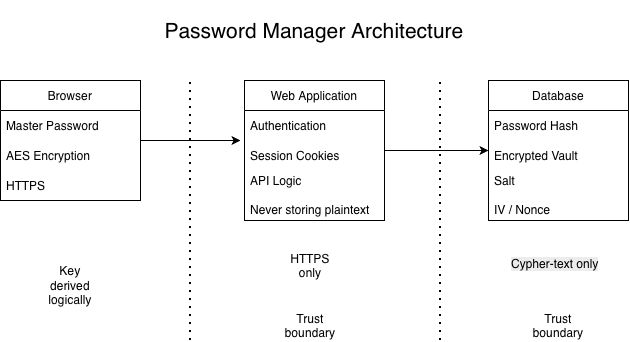

The diagram above was exported from draw.io. Its source (the exported page's mxGraphModel, read from the mxfile embedded in the PNG):
<mxGraphModel dx="964" dy="665" grid="1" gridSize="10" guides="1" tooltips="1" connect="1" arrows="1" fold="1" page="1" pageScale="1" pageWidth="827" pageHeight="1169" math="0" shadow="0">
  <root>
    <mxCell id="0" />
    <mxCell id="1" parent="0" />
    <mxCell id="7OTVYUtAhhRW9WCarkJj-1" parent="1" style="text;html=1;whiteSpace=wrap;strokeColor=none;fillColor=none;align=center;verticalAlign=middle;rounded=0;fontSize=21;" value="Password Manager Architecture" vertex="1">
      <mxGeometry height="60" width="390" x="219" y="80" as="geometry" />
    </mxCell>
    <mxCell id="7OTVYUtAhhRW9WCarkJj-28" edge="1" parent="1" source="7OTVYUtAhhRW9WCarkJj-5" style="edgeStyle=orthogonalEdgeStyle;rounded=0;orthogonalLoop=1;jettySize=auto;html=1;exitX=1;exitY=0.5;exitDx=0;exitDy=0;">
      <mxGeometry relative="1" as="geometry">
        <mxPoint x="340" y="220" as="targetPoint" />
      </mxGeometry>
    </mxCell>
    <mxCell id="7OTVYUtAhhRW9WCarkJj-5" parent="1" style="swimlane;fontStyle=0;childLayout=stackLayout;horizontal=1;startSize=30;horizontalStack=0;resizeParent=1;resizeParentMax=0;resizeLast=0;collapsible=1;marginBottom=0;whiteSpace=wrap;html=1;" value="Browser" vertex="1">
      <mxGeometry height="120" width="140" x="100" y="160" as="geometry" />
    </mxCell>
    <mxCell id="7OTVYUtAhhRW9WCarkJj-6" parent="7OTVYUtAhhRW9WCarkJj-5" style="text;strokeColor=none;fillColor=none;align=left;verticalAlign=middle;spacingLeft=4;spacingRight=4;overflow=hidden;points=[[0,0.5],[1,0.5]];portConstraint=eastwest;rotatable=0;whiteSpace=wrap;html=1;" value="Master Password" vertex="1">
      <mxGeometry height="30" width="140" y="30" as="geometry" />
    </mxCell>
    <mxCell id="7OTVYUtAhhRW9WCarkJj-7" parent="7OTVYUtAhhRW9WCarkJj-5" style="text;strokeColor=none;fillColor=none;align=left;verticalAlign=middle;spacingLeft=4;spacingRight=4;overflow=hidden;points=[[0,0.5],[1,0.5]];portConstraint=eastwest;rotatable=0;whiteSpace=wrap;html=1;" value="AES Encryption" vertex="1">
      <mxGeometry height="30" width="140" y="60" as="geometry" />
    </mxCell>
    <mxCell id="7OTVYUtAhhRW9WCarkJj-8" parent="7OTVYUtAhhRW9WCarkJj-5" style="text;strokeColor=none;fillColor=none;align=left;verticalAlign=middle;spacingLeft=4;spacingRight=4;overflow=hidden;points=[[0,0.5],[1,0.5]];portConstraint=eastwest;rotatable=0;whiteSpace=wrap;html=1;" value="HTTPS" vertex="1">
      <mxGeometry height="30" width="140" y="90" as="geometry" />
    </mxCell>
    <mxCell id="7OTVYUtAhhRW9WCarkJj-29" edge="1" parent="1" source="7OTVYUtAhhRW9WCarkJj-13" style="edgeStyle=orthogonalEdgeStyle;rounded=0;orthogonalLoop=1;jettySize=auto;html=1;exitX=1;exitY=0.5;exitDx=0;exitDy=0;entryX=0;entryY=0.5;entryDx=0;entryDy=0;" target="7OTVYUtAhhRW9WCarkJj-22">
      <mxGeometry relative="1" as="geometry" />
    </mxCell>
    <mxCell id="7OTVYUtAhhRW9WCarkJj-13" parent="1" style="swimlane;fontStyle=0;childLayout=stackLayout;horizontal=1;startSize=30;horizontalStack=0;resizeParent=1;resizeParentMax=0;resizeLast=0;collapsible=1;marginBottom=0;whiteSpace=wrap;html=1;" value="Web Application" vertex="1">
      <mxGeometry height="140" width="140" x="344" y="160" as="geometry" />
    </mxCell>
    <mxCell id="7OTVYUtAhhRW9WCarkJj-14" parent="7OTVYUtAhhRW9WCarkJj-13" style="text;strokeColor=none;fillColor=none;align=left;verticalAlign=middle;spacingLeft=4;spacingRight=4;overflow=hidden;points=[[0,0.5],[1,0.5]];portConstraint=eastwest;rotatable=0;whiteSpace=wrap;html=1;" value="Authentication" vertex="1">
      <mxGeometry height="30" width="140" y="30" as="geometry" />
    </mxCell>
    <mxCell id="7OTVYUtAhhRW9WCarkJj-15" parent="7OTVYUtAhhRW9WCarkJj-13" style="text;strokeColor=none;fillColor=none;align=left;verticalAlign=middle;spacingLeft=4;spacingRight=4;overflow=hidden;points=[[0,0.5],[1,0.5]];portConstraint=eastwest;rotatable=0;whiteSpace=wrap;html=1;" value="Session Cookies" vertex="1">
      <mxGeometry height="30" width="140" y="60" as="geometry" />
    </mxCell>
    <mxCell id="7OTVYUtAhhRW9WCarkJj-16" parent="7OTVYUtAhhRW9WCarkJj-13" style="text;strokeColor=none;fillColor=none;align=left;verticalAlign=middle;spacingLeft=4;spacingRight=4;overflow=hidden;points=[[0,0.5],[1,0.5]];portConstraint=eastwest;rotatable=0;whiteSpace=wrap;html=1;" value="API Logic&lt;div&gt;&lt;br&gt;&lt;div&gt;Never storing plaintext&lt;/div&gt;&lt;/div&gt;" vertex="1">
      <mxGeometry height="50" width="140" y="90" as="geometry" />
    </mxCell>
    <mxCell id="7OTVYUtAhhRW9WCarkJj-22" parent="1" style="swimlane;fontStyle=0;childLayout=stackLayout;horizontal=1;startSize=30;horizontalStack=0;resizeParent=1;resizeParentMax=0;resizeLast=0;collapsible=1;marginBottom=0;whiteSpace=wrap;html=1;" value="Database" vertex="1">
      <mxGeometry height="140" width="140" x="588" y="160" as="geometry" />
    </mxCell>
    <mxCell id="7OTVYUtAhhRW9WCarkJj-23" parent="7OTVYUtAhhRW9WCarkJj-22" style="text;strokeColor=none;fillColor=none;align=left;verticalAlign=middle;spacingLeft=4;spacingRight=4;overflow=hidden;points=[[0,0.5],[1,0.5]];portConstraint=eastwest;rotatable=0;whiteSpace=wrap;html=1;" value="Password Hash" vertex="1">
      <mxGeometry height="30" width="140" y="30" as="geometry" />
    </mxCell>
    <mxCell id="7OTVYUtAhhRW9WCarkJj-24" parent="7OTVYUtAhhRW9WCarkJj-22" style="text;strokeColor=none;fillColor=none;align=left;verticalAlign=middle;spacingLeft=4;spacingRight=4;overflow=hidden;points=[[0,0.5],[1,0.5]];portConstraint=eastwest;rotatable=0;whiteSpace=wrap;html=1;" value="Encrypted Vault" vertex="1">
      <mxGeometry height="30" width="140" y="60" as="geometry" />
    </mxCell>
    <mxCell id="7OTVYUtAhhRW9WCarkJj-25" parent="7OTVYUtAhhRW9WCarkJj-22" style="text;strokeColor=none;fillColor=none;align=left;verticalAlign=middle;spacingLeft=4;spacingRight=4;overflow=hidden;points=[[0,0.5],[1,0.5]];portConstraint=eastwest;rotatable=0;whiteSpace=wrap;html=1;" value="Salt&lt;br&gt;&lt;div&gt;&lt;br&gt;&lt;div&gt;IV / Nonce&lt;/div&gt;&lt;/div&gt;" vertex="1">
      <mxGeometry height="50" width="140" y="90" as="geometry" />
    </mxCell>
    <mxCell id="7OTVYUtAhhRW9WCarkJj-30" edge="1" parent="1" style="endArrow=none;dashed=1;html=1;dashPattern=1 3;strokeWidth=2;rounded=0;" value="">
      <mxGeometry height="50" relative="1" width="50" as="geometry">
        <mxPoint x="290" y="420" as="sourcePoint" />
        <mxPoint x="290" y="160" as="targetPoint" />
      </mxGeometry>
    </mxCell>
    <mxCell id="7OTVYUtAhhRW9WCarkJj-31" edge="1" parent="1" style="endArrow=none;dashed=1;html=1;dashPattern=1 3;strokeWidth=2;rounded=0;" value="">
      <mxGeometry height="50" relative="1" width="50" as="geometry">
        <mxPoint x="540" y="420" as="sourcePoint" />
        <mxPoint x="540" y="160" as="targetPoint" />
      </mxGeometry>
    </mxCell>
    <mxCell id="7OTVYUtAhhRW9WCarkJj-32" parent="1" style="text;html=1;whiteSpace=wrap;strokeColor=none;fillColor=none;align=center;verticalAlign=middle;rounded=0;" value="Key derived logically" vertex="1">
      <mxGeometry height="30" width="60" x="140" y="350" as="geometry" />
    </mxCell>
    <mxCell id="7OTVYUtAhhRW9WCarkJj-33" parent="1" style="text;html=1;whiteSpace=wrap;strokeColor=none;fillColor=none;align=center;verticalAlign=middle;rounded=0;" value="HTTPS only" vertex="1">
      <mxGeometry height="30" width="60" x="380" y="330" as="geometry" />
    </mxCell>
    <mxCell id="7OTVYUtAhhRW9WCarkJj-35" parent="1" style="text;html=1;whiteSpace=wrap;strokeColor=none;fillColor=none;align=center;verticalAlign=middle;rounded=0;" value="Trust boundary" vertex="1">
      <mxGeometry height="30" width="60" x="380" y="390" as="geometry" />
    </mxCell>
    <mxCell id="7OTVYUtAhhRW9WCarkJj-36" parent="1" style="text;html=1;whiteSpace=wrap;strokeColor=none;fillColor=none;align=center;verticalAlign=middle;rounded=0;" value="Trust boundary" vertex="1">
      <mxGeometry height="30" width="60" x="628" y="390" as="geometry" />
    </mxCell>
    <mxCell id="7OTVYUtAhhRW9WCarkJj-37" parent="1" style="text;whiteSpace=wrap;html=1;" value="&lt;span style=&quot;caret-color: rgb(0, 0, 0); color: rgb(0, 0, 0); font-family: Helvetica; font-size: 12px; font-style: normal; font-variant-caps: normal; font-weight: 400; letter-spacing: normal; orphans: 2; text-align: center; text-indent: 0px; text-transform: none; white-space: normal; widows: 2; word-spacing: 0px; -webkit-text-stroke-width: 0px; background-color: rgb(236, 236, 236); text-decoration: none; float: none; display: inline !important;&quot;&gt;Cypher-text only&lt;/span&gt;" vertex="1">
      <mxGeometry height="40" width="100" x="609" y="330" as="geometry" />
    </mxCell>
  </root>
</mxGraphModel>